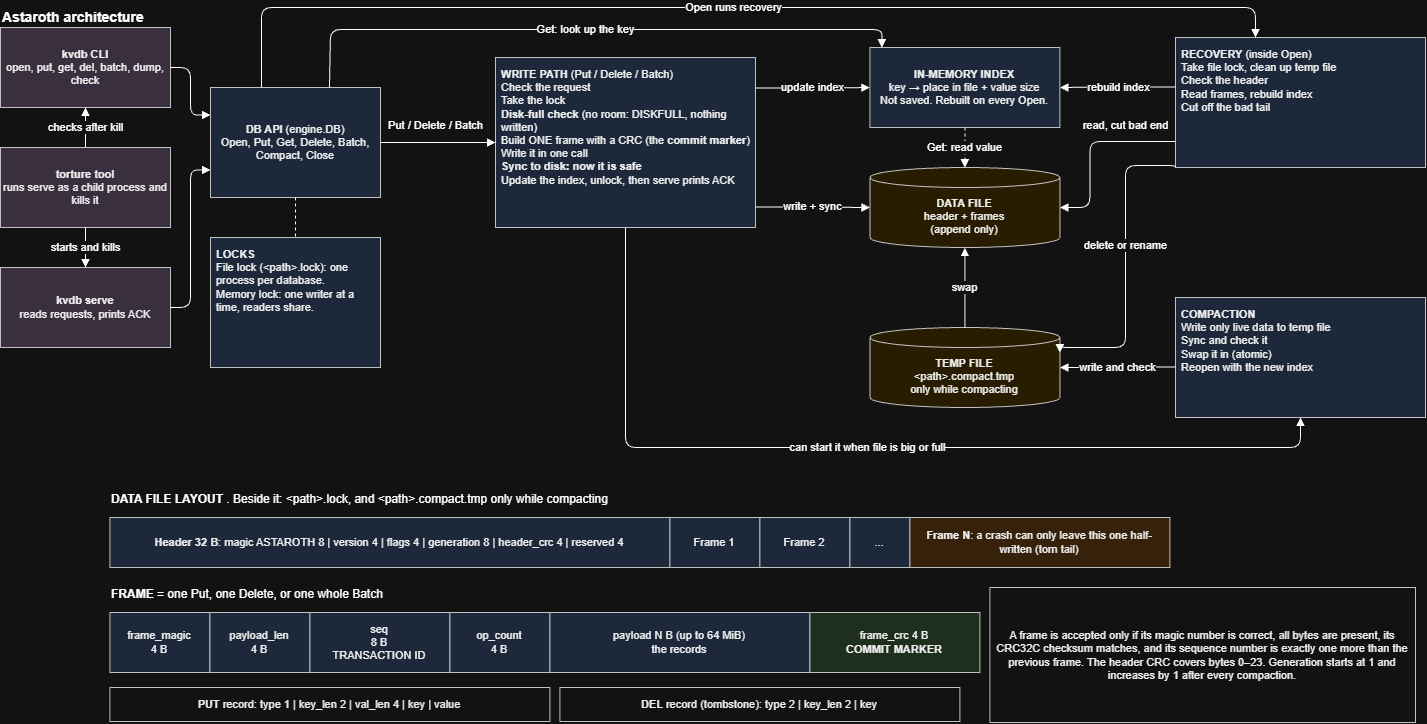

The diagram above was exported from draw.io. Its source (the exported page's mxGraphModel, read from the mxfile embedded in the PNG):
<mxGraphModel dx="2572" dy="1031" grid="1" gridSize="10" guides="1" tooltips="1" connect="1" arrows="1" fold="1" page="1" pageScale="1" pageWidth="1100" pageHeight="1700" math="0" shadow="0">
  <root>
    <mxCell id="0" />
    <mxCell id="1" parent="0" />
    <mxCell id="VxPDYHwwWW45AWjWZqmY-1" parent="1" style="text;html=1;align=left;verticalAlign=middle;fontSize=12;whiteSpace=wrap;fontSize=14;" value="&lt;b&gt;Astaroth architecture&lt;/b&gt;" vertex="1">
      <mxGeometry height="30" width="230" x="395.0000244140625" y="217" as="geometry" />
    </mxCell>
    <mxCell id="VxPDYHwwWW45AWjWZqmY-2" parent="1" style="whiteSpace=wrap;html=1;strokeColor=#333333;fontSize=11;rounded=0;fillColor=#e1d5e7;fontColor=#000000;" value="&lt;b&gt;kvdb CLI&lt;/b&gt;&lt;br&gt;open, put, get, del, batch, dump, check" vertex="1">
      <mxGeometry height="80" width="170" x="395.0000244140625" y="242" as="geometry" />
    </mxCell>
    <mxCell id="VxPDYHwwWW45AWjWZqmY-3" parent="1" style="whiteSpace=wrap;html=1;strokeColor=#333333;fontSize=11;rounded=0;fillColor=#e1d5e7;fontColor=#000000;" value="&lt;b&gt;torture tool&lt;/b&gt;&lt;br&gt;runs serve as a child process and kills it" vertex="1">
      <mxGeometry height="80" width="170" x="395.0000244140625" y="362" as="geometry" />
    </mxCell>
    <mxCell id="VxPDYHwwWW45AWjWZqmY-4" parent="1" style="whiteSpace=wrap;html=1;strokeColor=#333333;fontSize=11;rounded=0;fillColor=#e1d5e7;fontColor=#000000;" value="&lt;b&gt;kvdb serve&lt;/b&gt;&lt;br&gt;reads requests, prints ACK" vertex="1">
      <mxGeometry height="80" width="170" x="395.0000244140625" y="482" as="geometry" />
    </mxCell>
    <mxCell id="VxPDYHwwWW45AWjWZqmY-5" parent="1" style="whiteSpace=wrap;html=1;strokeColor=#333333;fontSize=11;rounded=0;fillColor=#dae8fc;fontColor=#000000;" value="&lt;b&gt;DB API&lt;/b&gt; (engine.DB)&lt;br&gt;Open, Put, Get, Delete, Batch, Compact, Close" vertex="1">
      <mxGeometry height="110" width="170" x="605.0000244140625" y="302" as="geometry" />
    </mxCell>
    <mxCell id="VxPDYHwwWW45AWjWZqmY-6" parent="1" style="whiteSpace=wrap;html=1;strokeColor=#333333;fontSize=11;rounded=0;fillColor=#dae8fc;fontColor=#000000;align=left;verticalAlign=top;spacing=6;" value="&lt;b&gt;LOCKS&lt;/b&gt;&lt;br&gt;File lock (&amp;lt;path&amp;gt;.lock): one process per database.&lt;br&gt;Memory lock: one writer at a time, readers share." vertex="1">
      <mxGeometry height="130" width="170" x="605.0000244140625" y="452" as="geometry" />
    </mxCell>
    <mxCell id="VxPDYHwwWW45AWjWZqmY-7" parent="1" style="whiteSpace=wrap;html=1;strokeColor=#333333;fontSize=11;rounded=0;fillColor=#dae8fc;fontColor=#000000;align=left;verticalAlign=top;spacing=6;" value="&lt;b&gt;WRITE PATH&lt;/b&gt; (Put / Delete / Batch)&lt;br&gt;Check the request&lt;br&gt;Take the lock&lt;br&gt;&lt;b&gt;Disk-full check&lt;/b&gt; (no room: DISKFULL, nothing written)&lt;br&gt;Build ONE frame with a CRC (the &lt;b&gt;commit marker&lt;/b&gt;)&lt;br&gt;Write it in one call&lt;br&gt;&lt;b&gt;Sync to disk: now it is safe&lt;/b&gt;&lt;br&gt;Update the index, unlock, then serve prints ACK" vertex="1">
      <mxGeometry height="170" width="260" x="890.0000244140625" y="272" as="geometry" />
    </mxCell>
    <mxCell id="VxPDYHwwWW45AWjWZqmY-8" parent="1" style="whiteSpace=wrap;html=1;strokeColor=#333333;fontSize=11;rounded=0;fillColor=#dae8fc;fontColor=#000000;" value="&lt;b&gt;IN-MEMORY INDEX&lt;/b&gt;&lt;br&gt;key → place in file + value size&lt;br&gt;Not saved. Rebuilt on every Open." vertex="1">
      <mxGeometry height="80" width="190" x="1264.4000244140625" y="262" as="geometry" />
    </mxCell>
    <mxCell id="VxPDYHwwWW45AWjWZqmY-9" parent="1" style="shape=cylinder3;whiteSpace=wrap;html=1;boundedLbl=1;backgroundOutline=1;size=10;fillColor=#fff2cc;strokeColor=#333333;fontColor=#000000;fontSize=11;" value="&lt;b&gt;DATA FILE&lt;/b&gt;&lt;br&gt;header + frames&lt;br&gt;(append only)" vertex="1">
      <mxGeometry height="80" width="190" x="1264.4000244140625" y="382" as="geometry" />
    </mxCell>
    <mxCell id="VxPDYHwwWW45AWjWZqmY-10" parent="1" style="shape=cylinder3;whiteSpace=wrap;html=1;boundedLbl=1;backgroundOutline=1;size=10;fillColor=#fff2cc;strokeColor=#333333;fontColor=#000000;fontSize=11;" value="&lt;b&gt;TEMP FILE&lt;/b&gt;&lt;br&gt;&amp;lt;path&amp;gt;.compact.tmp&lt;br&gt;only while compacting" vertex="1">
      <mxGeometry height="80" width="190" x="1264.4000244140625" y="542" as="geometry" />
    </mxCell>
    <mxCell id="VxPDYHwwWW45AWjWZqmY-11" parent="1" style="whiteSpace=wrap;html=1;strokeColor=#333333;fontSize=11;rounded=0;fillColor=#dae8fc;fontColor=#000000;align=left;verticalAlign=top;spacing=6;" value="&lt;b&gt;RECOVERY&lt;/b&gt; (inside Open)&lt;br&gt;Take file lock, clean up temp file&lt;br&gt;Check the header&lt;br&gt;Read frames, rebuild index&lt;br&gt;Cut off the bad tail" vertex="1">
      <mxGeometry height="130" width="250" x="1570.0000244140624" y="252" as="geometry" />
    </mxCell>
    <mxCell id="VxPDYHwwWW45AWjWZqmY-12" parent="1" style="whiteSpace=wrap;html=1;strokeColor=#333333;fontSize=11;rounded=0;fillColor=#dae8fc;fontColor=#000000;align=left;verticalAlign=top;spacing=6;" value="&lt;b&gt;COMPACTION&lt;/b&gt;&lt;br&gt;Write only live data to temp file&lt;br&gt;Sync and check it&lt;br&gt;Swap it in (atomic)&lt;br&gt;Reopen with the new index" vertex="1">
      <mxGeometry height="120" width="250" x="1570.0000244140624" y="512" as="geometry" />
    </mxCell>
    <mxCell id="VxPDYHwwWW45AWjWZqmY-13" edge="1" parent="1" source="VxPDYHwwWW45AWjWZqmY-3" style="edgeStyle=orthogonalEdgeStyle;html=1;fontSize=11;labelBackgroundColor=#ffffff;endArrow=block;endFill=1;exitX=0.5;exitY=0;entryX=0.5;entryY=1;" target="VxPDYHwwWW45AWjWZqmY-2" value="checks after kill">
      <mxGeometry relative="1" as="geometry" />
    </mxCell>
    <mxCell id="VxPDYHwwWW45AWjWZqmY-14" edge="1" parent="1" source="VxPDYHwwWW45AWjWZqmY-3" style="edgeStyle=orthogonalEdgeStyle;html=1;fontSize=11;labelBackgroundColor=#ffffff;endArrow=block;endFill=1;exitX=0.5;exitY=1;entryX=0.5;entryY=0;" target="VxPDYHwwWW45AWjWZqmY-4" value="starts and kills">
      <mxGeometry relative="1" as="geometry" />
    </mxCell>
    <mxCell id="VxPDYHwwWW45AWjWZqmY-15" edge="1" parent="1" source="VxPDYHwwWW45AWjWZqmY-2" style="edgeStyle=orthogonalEdgeStyle;html=1;fontSize=11;labelBackgroundColor=#ffffff;endArrow=block;endFill=1;exitX=1;exitY=0.5;entryX=0;entryY=0.25;" target="VxPDYHwwWW45AWjWZqmY-5" value="">
      <mxGeometry relative="1" as="geometry">
        <Array as="points">
          <mxPoint x="585.0000244140625" y="282" />
          <mxPoint x="585.0000244140625" y="329" />
        </Array>
      </mxGeometry>
    </mxCell>
    <mxCell id="VxPDYHwwWW45AWjWZqmY-16" edge="1" parent="1" source="VxPDYHwwWW45AWjWZqmY-4" style="edgeStyle=orthogonalEdgeStyle;html=1;fontSize=11;labelBackgroundColor=#ffffff;endArrow=block;endFill=1;exitX=1;exitY=0.5;entryX=0;entryY=0.75;" target="VxPDYHwwWW45AWjWZqmY-5" value="">
      <mxGeometry relative="1" as="geometry">
        <Array as="points">
          <mxPoint x="585.0000244140625" y="522" />
          <mxPoint x="585.0000244140625" y="384" />
        </Array>
      </mxGeometry>
    </mxCell>
    <mxCell id="VxPDYHwwWW45AWjWZqmY-17" edge="1" parent="1" source="VxPDYHwwWW45AWjWZqmY-5" style="edgeStyle=orthogonalEdgeStyle;html=1;fontSize=11;labelBackgroundColor=#ffffff;endArrow=none;dashed=1;exitX=0.5;exitY=1;entryX=0.5;entryY=0;" target="VxPDYHwwWW45AWjWZqmY-6" value="">
      <mxGeometry relative="1" as="geometry" />
    </mxCell>
    <mxCell id="VxPDYHwwWW45AWjWZqmY-18" edge="1" parent="1" source="VxPDYHwwWW45AWjWZqmY-5" style="edgeStyle=orthogonalEdgeStyle;html=1;fontSize=11;labelBackgroundColor=#ffffff;endArrow=block;endFill=1;exitX=1;exitY=0.5;entryX=0;entryY=0.5;entryDx=0;entryDy=0;" target="VxPDYHwwWW45AWjWZqmY-7" value="Put / Delete / Batch">
      <mxGeometry relative="1" x="-0.0435" y="17" as="geometry">
        <mxPoint as="offset" />
        <mxPoint x="930" y="357" as="targetPoint" />
      </mxGeometry>
    </mxCell>
    <mxCell id="VxPDYHwwWW45AWjWZqmY-19" edge="1" parent="1" source="VxPDYHwwWW45AWjWZqmY-7" style="edgeStyle=orthogonalEdgeStyle;html=1;fontSize=11;labelBackgroundColor=#ffffff;endArrow=block;endFill=1;exitX=1;exitY=0.18;entryX=0;entryY=0.5;" target="VxPDYHwwWW45AWjWZqmY-8" value="update index">
      <mxGeometry relative="1" as="geometry" />
    </mxCell>
    <mxCell id="VxPDYHwwWW45AWjWZqmY-20" edge="1" parent="1" source="VxPDYHwwWW45AWjWZqmY-7" style="edgeStyle=orthogonalEdgeStyle;html=1;fontSize=11;labelBackgroundColor=#ffffff;endArrow=block;endFill=1;exitX=1;exitY=0.88;entryX=0;entryY=0.5;" target="VxPDYHwwWW45AWjWZqmY-9" value="write + sync">
      <mxGeometry relative="1" as="geometry" />
    </mxCell>
    <mxCell id="VxPDYHwwWW45AWjWZqmY-21" edge="1" parent="1" source="VxPDYHwwWW45AWjWZqmY-5" style="edgeStyle=orthogonalEdgeStyle;html=1;fontSize=11;labelBackgroundColor=#ffffff;endArrow=block;endFill=1;exitX=0.7;exitY=0;entryX=0.3;entryY=0;" value="Get: look up the key">
      <mxGeometry relative="1" x="-0.0022" as="geometry">
        <Array as="points">
          <mxPoint x="725" y="244" />
          <mxPoint x="1276.4" y="244" />
        </Array>
        <mxPoint x="1276.4000244140625" y="262" as="targetPoint" />
      </mxGeometry>
    </mxCell>
    <mxCell id="VxPDYHwwWW45AWjWZqmY-22" edge="1" parent="1" source="VxPDYHwwWW45AWjWZqmY-8" style="edgeStyle=orthogonalEdgeStyle;html=1;fontSize=11;labelBackgroundColor=#ffffff;endArrow=block;endFill=1;dashed=1;exitX=0.5;exitY=1;entryX=0.5;entryY=0;" target="VxPDYHwwWW45AWjWZqmY-9" value="Get: read value">
      <mxGeometry relative="1" as="geometry" />
    </mxCell>
    <mxCell id="VxPDYHwwWW45AWjWZqmY-23" edge="1" parent="1" source="VxPDYHwwWW45AWjWZqmY-5" style="edgeStyle=orthogonalEdgeStyle;html=1;fontSize=11;labelBackgroundColor=#ffffff;endArrow=block;endFill=1;exitX=0.3;exitY=0;entryX=0.5;entryY=0;" value="Open runs recovery">
      <mxGeometry relative="1" as="geometry">
        <Array as="points">
          <mxPoint x="656" y="222" />
          <mxPoint x="1650" y="222" />
        </Array>
        <mxPoint x="1650.0000244140624" y="252" as="targetPoint" />
      </mxGeometry>
    </mxCell>
    <mxCell id="VxPDYHwwWW45AWjWZqmY-24" edge="1" parent="1" source="VxPDYHwwWW45AWjWZqmY-11" style="edgeStyle=orthogonalEdgeStyle;html=1;fontSize=11;labelBackgroundColor=#ffffff;endArrow=block;endFill=1;exitX=0;exitY=0.38;entryX=1;entryY=0.5;" target="VxPDYHwwWW45AWjWZqmY-8" value="rebuild index">
      <mxGeometry relative="1" as="geometry" />
    </mxCell>
    <mxCell id="VxPDYHwwWW45AWjWZqmY-25" edge="1" parent="1" source="VxPDYHwwWW45AWjWZqmY-11" style="edgeStyle=orthogonalEdgeStyle;html=1;fontSize=11;labelBackgroundColor=#ffffff;endArrow=block;endFill=1;exitX=0;exitY=0.8;entryX=1;entryY=0.5;" target="VxPDYHwwWW45AWjWZqmY-9" value="read, cut bad end">
      <mxGeometry relative="1" x="-0.4493" y="-16" as="geometry">
        <mxPoint as="offset" />
        <Array as="points">
          <mxPoint x="1484.4000244140625" y="356" />
          <mxPoint x="1484.4000244140625" y="422" />
        </Array>
      </mxGeometry>
    </mxCell>
    <mxCell id="VxPDYHwwWW45AWjWZqmY-26" edge="1" parent="1" source="VxPDYHwwWW45AWjWZqmY-11" style="edgeStyle=orthogonalEdgeStyle;html=1;fontSize=11;labelBackgroundColor=#ffffff;endArrow=block;endFill=1;exitX=0;exitY=1;entryX=1;entryY=0.25;exitDx=0;exitDy=0;entryDx=0;entryDy=5;entryPerimeter=0;" target="VxPDYHwwWW45AWjWZqmY-10" value="delete or rename">
      <mxGeometry relative="1" x="-0.1333" as="geometry">
        <mxPoint as="offset" />
        <Array as="points">
          <mxPoint x="1570" y="380" />
          <mxPoint x="1520" y="380" />
          <mxPoint x="1520" y="562" />
          <mxPoint x="1454.4" y="562" />
        </Array>
        <mxPoint x="1585.6000244140623" y="375.5" as="sourcePoint" />
        <mxPoint x="1470.0000244140624" y="562" as="targetPoint" />
      </mxGeometry>
    </mxCell>
    <mxCell id="VxPDYHwwWW45AWjWZqmY-27" edge="1" parent="1" source="VxPDYHwwWW45AWjWZqmY-12" style="edgeStyle=orthogonalEdgeStyle;html=1;fontSize=11;labelBackgroundColor=#ffffff;endArrow=block;endFill=1;exitX=0;exitY=0.58;entryX=1;entryY=0.5;" target="VxPDYHwwWW45AWjWZqmY-10" value="write and check">
      <mxGeometry relative="1" as="geometry" />
    </mxCell>
    <mxCell id="VxPDYHwwWW45AWjWZqmY-28" edge="1" parent="1" source="VxPDYHwwWW45AWjWZqmY-10" style="edgeStyle=orthogonalEdgeStyle;html=1;fontSize=11;labelBackgroundColor=#ffffff;endArrow=block;endFill=1;exitX=0.5;exitY=0;entryX=0.5;entryY=1;" target="VxPDYHwwWW45AWjWZqmY-9" value="swap">
      <mxGeometry relative="1" as="geometry" />
    </mxCell>
    <mxCell id="VxPDYHwwWW45AWjWZqmY-29" edge="1" parent="1" source="VxPDYHwwWW45AWjWZqmY-7" style="edgeStyle=orthogonalEdgeStyle;html=1;fontSize=11;labelBackgroundColor=#ffffff;endArrow=block;endFill=1;exitX=0.5;exitY=1;entryX=0.5;entryY=1;" target="VxPDYHwwWW45AWjWZqmY-12" value="can start it when file is big or full">
      <mxGeometry relative="1" x="-0.0011" as="geometry">
        <Array as="points">
          <mxPoint x="1020" y="662" />
          <mxPoint x="1695" y="662" />
        </Array>
      </mxGeometry>
    </mxCell>
    <mxCell id="VxPDYHwwWW45AWjWZqmY-30" parent="1" style="text;html=1;align=left;verticalAlign=middle;fontSize=12;whiteSpace=wrap;" value="&lt;b&gt;DATA FILE LAYOUT&lt;/b&gt;&amp;nbsp;. Beside it: &amp;lt;path&amp;gt;.lock, and &amp;lt;path&amp;gt;.compact.tmp only while compacting" vertex="1">
      <mxGeometry height="24" width="1000" x="504.4000244140625" y="702" as="geometry" />
    </mxCell>
    <mxCell id="VxPDYHwwWW45AWjWZqmY-31" parent="1" style="whiteSpace=wrap;html=1;strokeColor=#333333;fontSize=11;rounded=0;fillColor=#dae8fc;fontColor=#000000;" value="&lt;b&gt;Header 32 B&lt;/b&gt;: magic ASTAROTH 8 | version 4 | flags 4 | generation 8 | header_crc 4 | reserved 4" vertex="1">
      <mxGeometry height="50" width="560" x="504.4000244140625" y="732" as="geometry" />
    </mxCell>
    <mxCell id="VxPDYHwwWW45AWjWZqmY-32" parent="1" style="whiteSpace=wrap;html=1;strokeColor=#333333;fontSize=11;rounded=0;fillColor=#dae8fc;fontColor=#000000;" value="Frame 1" vertex="1">
      <mxGeometry height="50" width="90" x="1064.4000244140625" y="732" as="geometry" />
    </mxCell>
    <mxCell id="VxPDYHwwWW45AWjWZqmY-33" parent="1" style="whiteSpace=wrap;html=1;strokeColor=#333333;fontSize=11;rounded=0;fillColor=#dae8fc;fontColor=#000000;" value="Frame 2" vertex="1">
      <mxGeometry height="50" width="90" x="1154.4000244140625" y="732" as="geometry" />
    </mxCell>
    <mxCell id="VxPDYHwwWW45AWjWZqmY-34" parent="1" style="whiteSpace=wrap;html=1;strokeColor=#333333;fontSize=11;rounded=0;fillColor=#dae8fc;fontColor=#000000;" value="..." vertex="1">
      <mxGeometry height="50" width="60" x="1244.4000244140625" y="732" as="geometry" />
    </mxCell>
    <mxCell id="VxPDYHwwWW45AWjWZqmY-35" parent="1" style="whiteSpace=wrap;html=1;strokeColor=#333333;fontSize=11;rounded=0;fillColor=#ffe6cc;fontColor=#000000;" value="&lt;b&gt;Frame N&lt;/b&gt;: a crash can only leave this one half-written (torn tail)" vertex="1">
      <mxGeometry height="50" width="260" x="1304.4000244140625" y="732" as="geometry" />
    </mxCell>
    <mxCell id="VxPDYHwwWW45AWjWZqmY-36" parent="1" style="text;html=1;align=left;verticalAlign=middle;fontSize=12;whiteSpace=wrap;" value="&lt;b&gt;FRAME&lt;/b&gt; = one Put, one Delete, or one whole Batch" vertex="1">
      <mxGeometry height="24" width="420" x="504.4000244140625" y="797" as="geometry" />
    </mxCell>
    <mxCell id="VxPDYHwwWW45AWjWZqmY-37" parent="1" style="whiteSpace=wrap;html=1;strokeColor=#333333;fontSize=11;rounded=0;fillColor=#dae8fc;fontColor=#000000;" value="frame_magic&lt;br&gt;4 B" vertex="1">
      <mxGeometry height="60" width="100" x="504.4000244140625" y="827" as="geometry" />
    </mxCell>
    <mxCell id="VxPDYHwwWW45AWjWZqmY-38" parent="1" style="whiteSpace=wrap;html=1;strokeColor=#333333;fontSize=11;rounded=0;fillColor=#dae8fc;fontColor=#000000;" value="payload_len&lt;br&gt;4 B" vertex="1">
      <mxGeometry height="60" width="100" x="604.4000244140625" y="827" as="geometry" />
    </mxCell>
    <mxCell id="VxPDYHwwWW45AWjWZqmY-39" parent="1" style="whiteSpace=wrap;html=1;strokeColor=#333333;fontSize=11;rounded=0;fillColor=#dae8fc;fontColor=#000000;" value="seq&lt;br&gt;8 B&lt;br&gt;TRANSACTION ID" vertex="1">
      <mxGeometry height="60" width="140" x="704.4000244140625" y="827" as="geometry" />
    </mxCell>
    <mxCell id="VxPDYHwwWW45AWjWZqmY-40" parent="1" style="whiteSpace=wrap;html=1;strokeColor=#333333;fontSize=11;rounded=0;fillColor=#dae8fc;fontColor=#000000;" value="op_count&lt;br&gt;4 B" vertex="1">
      <mxGeometry height="60" width="100" x="844.4000244140625" y="827" as="geometry" />
    </mxCell>
    <mxCell id="VxPDYHwwWW45AWjWZqmY-41" parent="1" style="whiteSpace=wrap;html=1;strokeColor=#333333;fontSize=11;rounded=0;fillColor=#dae8fc;fontColor=#000000;" value="payload N B (up to 64 MiB)&lt;br&gt;the records" vertex="1">
      <mxGeometry height="60" width="260" x="944.4000244140625" y="827" as="geometry" />
    </mxCell>
    <mxCell id="VxPDYHwwWW45AWjWZqmY-42" parent="1" style="whiteSpace=wrap;html=1;strokeColor=#333333;fontSize=11;rounded=0;fillColor=#d5e8d4;fontColor=#000000;" value="frame_crc 4 B&lt;br&gt;&lt;b&gt;COMMIT MARKER&lt;/b&gt;" vertex="1">
      <mxGeometry height="60" width="170" x="1204.4000244140625" y="827" as="geometry" />
    </mxCell>
    <mxCell id="VxPDYHwwWW45AWjWZqmY-43" parent="1" style="whiteSpace=wrap;html=1;strokeColor=#333333;fontSize=11;rounded=0;fillColor=#ffffff;fontColor=#000000;" value="&lt;b&gt;PUT&lt;/b&gt; record: type 1 | key_len 2 | val_len 4 | key | value" vertex="1">
      <mxGeometry height="34" width="440" x="504.4000244140625" y="902" as="geometry" />
    </mxCell>
    <mxCell id="VxPDYHwwWW45AWjWZqmY-44" parent="1" style="whiteSpace=wrap;html=1;strokeColor=#333333;fontSize=11;rounded=0;fillColor=#ffffff;fontColor=#000000;" value="&lt;b&gt;DEL&lt;/b&gt; record (tombstone): type 2 | key_len 2 | key" vertex="1">
      <mxGeometry height="34" width="400" x="954.4000244140625" y="902" as="geometry" />
    </mxCell>
    <mxCell id="VxPDYHwwWW45AWjWZqmY-45" parent="1" style="whiteSpace=wrap;html=1;strokeColor=#333333;fontSize=11;rounded=0;fillColor=#ffffff;fontColor=#000000;" value="A frame is accepted only if its magic number is correct, all bytes are present, its CRC32C checksum matches, and its sequence number is exactly one more than the previous frame. The header CRC covers bytes 0–23. Generation starts at 1 and increases by 1 after every compaction." vertex="1">
      <mxGeometry height="135" width="425.6" x="1384.4" y="802" as="geometry" />
    </mxCell>
  </root>
</mxGraphModel>